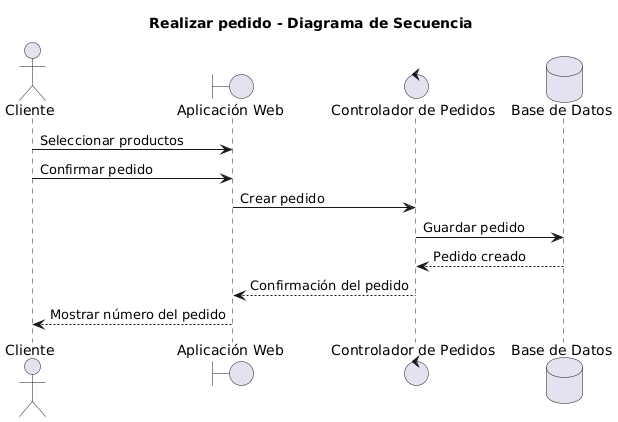

The diagram above was rendered by PlantUML. Its source (embedded in the PNG):
@startuml
title Realizar pedido - Diagrama de Secuencia

actor Cliente
boundary "Aplicación Web" as Web
control "Controlador de Pedidos" as ControladorPedido
database "Base de Datos" as BD

Cliente -> Web: Seleccionar productos
Cliente -> Web: Confirmar pedido
Web -> ControladorPedido: Crear pedido
ControladorPedido -> BD: Guardar pedido
BD --> ControladorPedido: Pedido creado
ControladorPedido --> Web: Confirmación del pedido
Web --> Cliente: Mostrar número del pedido
@enduml